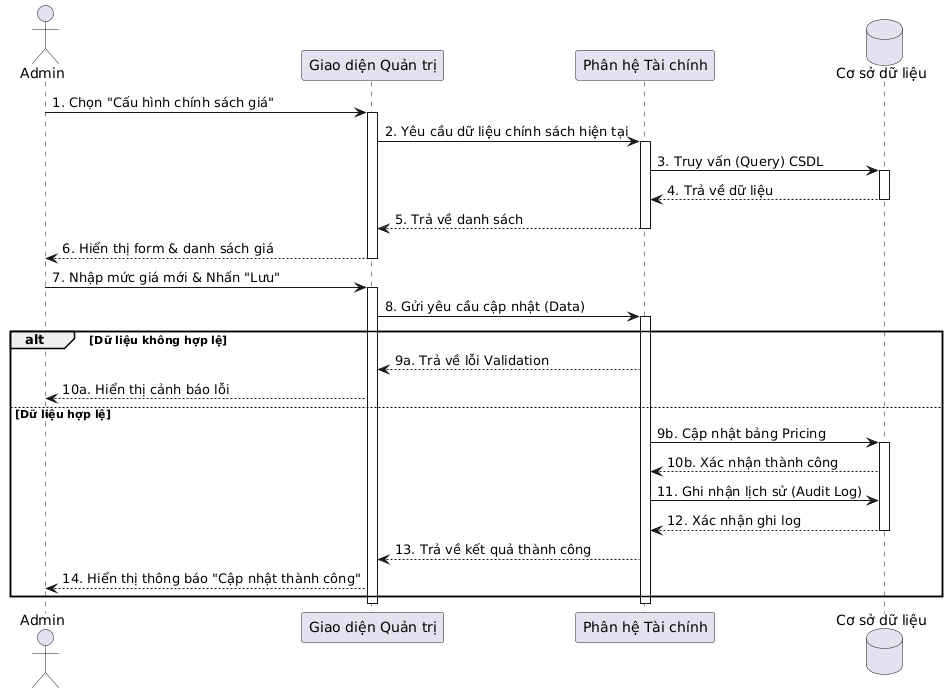

The diagram above was rendered by PlantUML. Its source (embedded in the PNG):
@startuml
actor Admin
participant "Giao diện Quản trị" as UI
participant "Phân hệ Tài chính" as Ctrl
database "Cơ sở dữ liệu" as DB

Admin -> UI : 1. Chọn "Cấu hình chính sách giá"
activate UI
UI -> Ctrl : 2. Yêu cầu dữ liệu chính sách hiện tại
activate Ctrl
Ctrl -> DB : 3. Truy vấn (Query) CSDL
activate DB
DB --> Ctrl : 4. Trả về dữ liệu
deactivate DB
Ctrl --> UI : 5. Trả về danh sách
deactivate Ctrl
UI --> Admin : 6. Hiển thị form & danh sách giá
deactivate UI

Admin -> UI : 7. Nhập mức giá mới & Nhấn "Lưu"
activate UI
UI -> Ctrl : 8. Gửi yêu cầu cập nhật (Data)
activate Ctrl

alt Dữ liệu không hợp lệ
    Ctrl --> UI : 9a. Trả về lỗi Validation
    UI --> Admin : 10a. Hiển thị cảnh báo lỗi
else Dữ liệu hợp lệ
    Ctrl -> DB : 9b. Cập nhật bảng Pricing
    activate DB
    DB --> Ctrl : 10b. Xác nhận thành công
    Ctrl -> DB : 11. Ghi nhận lịch sử (Audit Log)
    DB --> Ctrl : 12. Xác nhận ghi log
    deactivate DB
    Ctrl --> UI : 13. Trả về kết quả thành công
    UI --> Admin : 14. Hiển thị thông báo "Cập nhật thành công"
end
deactivate Ctrl
deactivate UI
@enduml